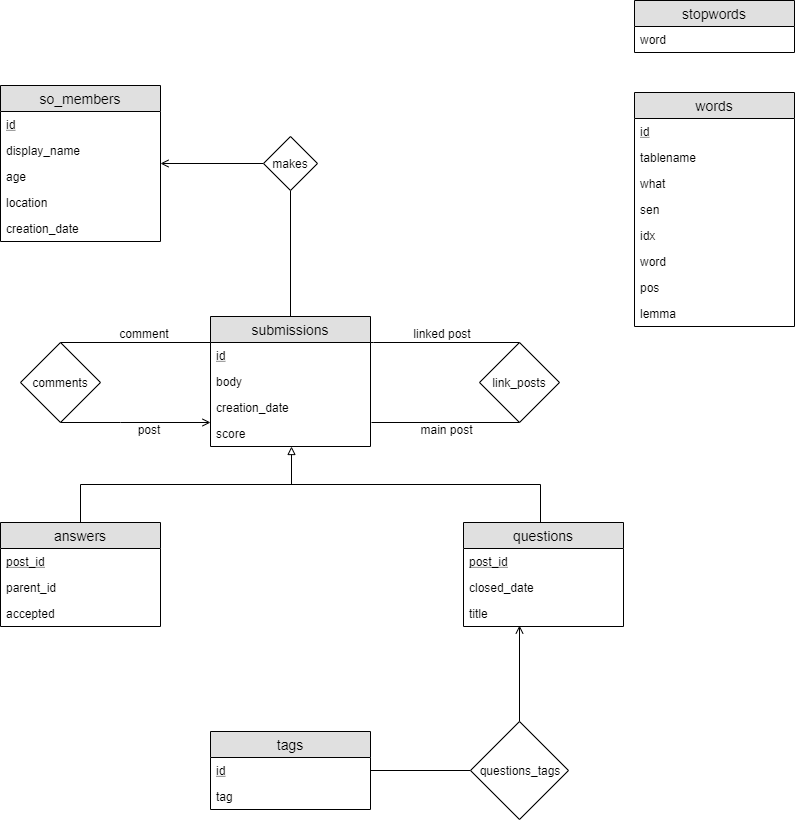

The diagram above was exported from draw.io. Its source (the exported page's mxGraphModel, read from the mxfile embedded in the PNG):
<mxGraphModel dx="2048" dy="1150" grid="1" gridSize="10" guides="1" tooltips="1" connect="1" arrows="1" fold="1" page="1" pageScale="1" pageWidth="850" pageHeight="1100" math="0" shadow="0">
  <root>
    <mxCell id="0" />
    <mxCell id="1" parent="0" />
    <mxCell id="Qhn0C_k7ziZbKpKLTIYI-1" value="so_members" style="swimlane;fontStyle=0;childLayout=stackLayout;horizontal=1;startSize=26;fillColor=#e0e0e0;horizontalStack=0;resizeParent=1;resizeParentMax=0;resizeLast=0;collapsible=1;marginBottom=0;swimlaneFillColor=#ffffff;align=center;fontSize=14;" vertex="1" parent="1">
      <mxGeometry x="36" y="126" width="160" height="156" as="geometry" />
    </mxCell>
    <mxCell id="Qhn0C_k7ziZbKpKLTIYI-2" value="id" style="text;strokeColor=none;fillColor=none;spacingLeft=4;spacingRight=4;overflow=hidden;rotatable=0;points=[[0,0.5],[1,0.5]];portConstraint=eastwest;fontSize=12;fontStyle=4" vertex="1" parent="Qhn0C_k7ziZbKpKLTIYI-1">
      <mxGeometry y="26" width="160" height="26" as="geometry" />
    </mxCell>
    <mxCell id="Qhn0C_k7ziZbKpKLTIYI-3" value="display_name" style="text;strokeColor=none;fillColor=none;spacingLeft=4;spacingRight=4;overflow=hidden;rotatable=0;points=[[0,0.5],[1,0.5]];portConstraint=eastwest;fontSize=12;" vertex="1" parent="Qhn0C_k7ziZbKpKLTIYI-1">
      <mxGeometry y="52" width="160" height="26" as="geometry" />
    </mxCell>
    <mxCell id="Qhn0C_k7ziZbKpKLTIYI-4" value="age" style="text;strokeColor=none;fillColor=none;spacingLeft=4;spacingRight=4;overflow=hidden;rotatable=0;points=[[0,0.5],[1,0.5]];portConstraint=eastwest;fontSize=12;" vertex="1" parent="Qhn0C_k7ziZbKpKLTIYI-1">
      <mxGeometry y="78" width="160" height="26" as="geometry" />
    </mxCell>
    <mxCell id="Qhn0C_k7ziZbKpKLTIYI-10" value="location" style="text;strokeColor=none;fillColor=none;spacingLeft=4;spacingRight=4;overflow=hidden;rotatable=0;points=[[0,0.5],[1,0.5]];portConstraint=eastwest;fontSize=12;" vertex="1" parent="Qhn0C_k7ziZbKpKLTIYI-1">
      <mxGeometry y="104" width="160" height="26" as="geometry" />
    </mxCell>
    <mxCell id="Qhn0C_k7ziZbKpKLTIYI-11" value="creation_date" style="text;strokeColor=none;fillColor=none;spacingLeft=4;spacingRight=4;overflow=hidden;rotatable=0;points=[[0,0.5],[1,0.5]];portConstraint=eastwest;fontSize=12;" vertex="1" parent="Qhn0C_k7ziZbKpKLTIYI-1">
      <mxGeometry y="130" width="160" height="26" as="geometry" />
    </mxCell>
    <mxCell id="Qhn0C_k7ziZbKpKLTIYI-12" value="submissions" style="swimlane;fontStyle=0;childLayout=stackLayout;horizontal=1;startSize=26;fillColor=#e0e0e0;horizontalStack=0;resizeParent=1;resizeParentMax=0;resizeLast=0;collapsible=1;marginBottom=0;swimlaneFillColor=#ffffff;align=center;fontSize=14;" vertex="1" parent="1">
      <mxGeometry x="246" y="357" width="160" height="130" as="geometry" />
    </mxCell>
    <mxCell id="Qhn0C_k7ziZbKpKLTIYI-13" value="id" style="text;strokeColor=none;fillColor=none;spacingLeft=4;spacingRight=4;overflow=hidden;rotatable=0;points=[[0,0.5],[1,0.5]];portConstraint=eastwest;fontSize=12;fontStyle=4" vertex="1" parent="Qhn0C_k7ziZbKpKLTIYI-12">
      <mxGeometry y="26" width="160" height="26" as="geometry" />
    </mxCell>
    <mxCell id="Qhn0C_k7ziZbKpKLTIYI-14" value="body" style="text;strokeColor=none;fillColor=none;spacingLeft=4;spacingRight=4;overflow=hidden;rotatable=0;points=[[0,0.5],[1,0.5]];portConstraint=eastwest;fontSize=12;" vertex="1" parent="Qhn0C_k7ziZbKpKLTIYI-12">
      <mxGeometry y="52" width="160" height="26" as="geometry" />
    </mxCell>
    <mxCell id="Qhn0C_k7ziZbKpKLTIYI-15" value="creation_date" style="text;strokeColor=none;fillColor=none;spacingLeft=4;spacingRight=4;overflow=hidden;rotatable=0;points=[[0,0.5],[1,0.5]];portConstraint=eastwest;fontSize=12;" vertex="1" parent="Qhn0C_k7ziZbKpKLTIYI-12">
      <mxGeometry y="78" width="160" height="26" as="geometry" />
    </mxCell>
    <mxCell id="Qhn0C_k7ziZbKpKLTIYI-16" value="score" style="text;strokeColor=none;fillColor=none;spacingLeft=4;spacingRight=4;overflow=hidden;rotatable=0;points=[[0,0.5],[1,0.5]];portConstraint=eastwest;fontSize=12;" vertex="1" parent="Qhn0C_k7ziZbKpKLTIYI-12">
      <mxGeometry y="104" width="160" height="26" as="geometry" />
    </mxCell>
    <mxCell id="Qhn0C_k7ziZbKpKLTIYI-32" style="edgeStyle=orthogonalEdgeStyle;rounded=0;orthogonalLoop=1;jettySize=auto;html=1;entryX=0.508;entryY=1;entryDx=0;entryDy=0;entryPerimeter=0;endArrow=block;endFill=0;" edge="1" parent="1" source="Qhn0C_k7ziZbKpKLTIYI-17" target="Qhn0C_k7ziZbKpKLTIYI-16">
      <mxGeometry relative="1" as="geometry" />
    </mxCell>
    <mxCell id="Qhn0C_k7ziZbKpKLTIYI-17" value="answers" style="swimlane;fontStyle=0;childLayout=stackLayout;horizontal=1;startSize=26;fillColor=#e0e0e0;horizontalStack=0;resizeParent=1;resizeParentMax=0;resizeLast=0;collapsible=1;marginBottom=0;swimlaneFillColor=#ffffff;align=center;fontSize=14;" vertex="1" parent="1">
      <mxGeometry x="36" y="563" width="160" height="104" as="geometry" />
    </mxCell>
    <mxCell id="Qhn0C_k7ziZbKpKLTIYI-18" value="post_id" style="text;strokeColor=none;fillColor=none;spacingLeft=4;spacingRight=4;overflow=hidden;rotatable=0;points=[[0,0.5],[1,0.5]];portConstraint=eastwest;fontSize=12;fontStyle=4" vertex="1" parent="Qhn0C_k7ziZbKpKLTIYI-17">
      <mxGeometry y="26" width="160" height="26" as="geometry" />
    </mxCell>
    <mxCell id="Qhn0C_k7ziZbKpKLTIYI-19" value="parent_id" style="text;strokeColor=none;fillColor=none;spacingLeft=4;spacingRight=4;overflow=hidden;rotatable=0;points=[[0,0.5],[1,0.5]];portConstraint=eastwest;fontSize=12;" vertex="1" parent="Qhn0C_k7ziZbKpKLTIYI-17">
      <mxGeometry y="52" width="160" height="26" as="geometry" />
    </mxCell>
    <mxCell id="Qhn0C_k7ziZbKpKLTIYI-20" value="accepted" style="text;strokeColor=none;fillColor=none;spacingLeft=4;spacingRight=4;overflow=hidden;rotatable=0;points=[[0,0.5],[1,0.5]];portConstraint=eastwest;fontSize=12;" vertex="1" parent="Qhn0C_k7ziZbKpKLTIYI-17">
      <mxGeometry y="78" width="160" height="26" as="geometry" />
    </mxCell>
    <mxCell id="Qhn0C_k7ziZbKpKLTIYI-33" style="edgeStyle=orthogonalEdgeStyle;rounded=0;orthogonalLoop=1;jettySize=auto;html=1;endArrow=none;endFill=0;" edge="1" parent="1">
      <mxGeometry relative="1" as="geometry">
        <mxPoint x="326" y="525" as="targetPoint" />
        <mxPoint x="576" y="568" as="sourcePoint" />
        <Array as="points">
          <mxPoint x="576" y="525" />
          <mxPoint x="326" y="525" />
        </Array>
      </mxGeometry>
    </mxCell>
    <mxCell id="Qhn0C_k7ziZbKpKLTIYI-21" value="questions" style="swimlane;fontStyle=0;childLayout=stackLayout;horizontal=1;startSize=26;fillColor=#e0e0e0;horizontalStack=0;resizeParent=1;resizeParentMax=0;resizeLast=0;collapsible=1;marginBottom=0;swimlaneFillColor=#ffffff;align=center;fontSize=14;" vertex="1" parent="1">
      <mxGeometry x="499" y="563" width="160" height="104" as="geometry" />
    </mxCell>
    <mxCell id="Qhn0C_k7ziZbKpKLTIYI-22" value="post_id" style="text;strokeColor=none;fillColor=none;spacingLeft=4;spacingRight=4;overflow=hidden;rotatable=0;points=[[0,0.5],[1,0.5]];portConstraint=eastwest;fontSize=12;fontStyle=4" vertex="1" parent="Qhn0C_k7ziZbKpKLTIYI-21">
      <mxGeometry y="26" width="160" height="26" as="geometry" />
    </mxCell>
    <mxCell id="Qhn0C_k7ziZbKpKLTIYI-23" value="closed_date" style="text;strokeColor=none;fillColor=none;spacingLeft=4;spacingRight=4;overflow=hidden;rotatable=0;points=[[0,0.5],[1,0.5]];portConstraint=eastwest;fontSize=12;" vertex="1" parent="Qhn0C_k7ziZbKpKLTIYI-21">
      <mxGeometry y="52" width="160" height="26" as="geometry" />
    </mxCell>
    <mxCell id="Qhn0C_k7ziZbKpKLTIYI-24" value="title" style="text;strokeColor=none;fillColor=none;spacingLeft=4;spacingRight=4;overflow=hidden;rotatable=0;points=[[0,0.5],[1,0.5]];portConstraint=eastwest;fontSize=12;" vertex="1" parent="Qhn0C_k7ziZbKpKLTIYI-21">
      <mxGeometry y="78" width="160" height="26" as="geometry" />
    </mxCell>
    <mxCell id="Qhn0C_k7ziZbKpKLTIYI-25" value="tags" style="swimlane;fontStyle=0;childLayout=stackLayout;horizontal=1;startSize=26;fillColor=#e0e0e0;horizontalStack=0;resizeParent=1;resizeParentMax=0;resizeLast=0;collapsible=1;marginBottom=0;swimlaneFillColor=#ffffff;align=center;fontSize=14;" vertex="1" parent="1">
      <mxGeometry x="246" y="772" width="160" height="78" as="geometry" />
    </mxCell>
    <mxCell id="Qhn0C_k7ziZbKpKLTIYI-26" value="id" style="text;strokeColor=none;fillColor=none;spacingLeft=4;spacingRight=4;overflow=hidden;rotatable=0;points=[[0,0.5],[1,0.5]];portConstraint=eastwest;fontSize=12;fontStyle=4" vertex="1" parent="Qhn0C_k7ziZbKpKLTIYI-25">
      <mxGeometry y="26" width="160" height="26" as="geometry" />
    </mxCell>
    <mxCell id="Qhn0C_k7ziZbKpKLTIYI-27" value="tag" style="text;strokeColor=none;fillColor=none;spacingLeft=4;spacingRight=4;overflow=hidden;rotatable=0;points=[[0,0.5],[1,0.5]];portConstraint=eastwest;fontSize=12;" vertex="1" parent="Qhn0C_k7ziZbKpKLTIYI-25">
      <mxGeometry y="52" width="160" height="26" as="geometry" />
    </mxCell>
    <mxCell id="Qhn0C_k7ziZbKpKLTIYI-30" style="edgeStyle=orthogonalEdgeStyle;rounded=0;orthogonalLoop=1;jettySize=auto;html=1;endArrow=open;endFill=0;" edge="1" parent="1" source="Qhn0C_k7ziZbKpKLTIYI-29">
      <mxGeometry relative="1" as="geometry">
        <mxPoint x="196" y="204" as="targetPoint" />
      </mxGeometry>
    </mxCell>
    <mxCell id="Qhn0C_k7ziZbKpKLTIYI-31" style="edgeStyle=orthogonalEdgeStyle;rounded=0;orthogonalLoop=1;jettySize=auto;html=1;endArrow=none;endFill=0;" edge="1" parent="1" source="Qhn0C_k7ziZbKpKLTIYI-29" target="Qhn0C_k7ziZbKpKLTIYI-12">
      <mxGeometry relative="1" as="geometry" />
    </mxCell>
    <mxCell id="Qhn0C_k7ziZbKpKLTIYI-29" value="makes" style="rhombus;whiteSpace=wrap;html=1;" vertex="1" parent="1">
      <mxGeometry x="299" y="177" width="54" height="54" as="geometry" />
    </mxCell>
    <mxCell id="Qhn0C_k7ziZbKpKLTIYI-35" style="edgeStyle=orthogonalEdgeStyle;rounded=0;orthogonalLoop=1;jettySize=auto;html=1;entryX=0.558;entryY=0.974;entryDx=0;entryDy=0;entryPerimeter=0;endArrow=open;endFill=0;" edge="1" parent="1" source="Qhn0C_k7ziZbKpKLTIYI-34">
      <mxGeometry relative="1" as="geometry">
        <mxPoint x="555" y="666" as="targetPoint" />
      </mxGeometry>
    </mxCell>
    <mxCell id="Qhn0C_k7ziZbKpKLTIYI-36" style="edgeStyle=orthogonalEdgeStyle;rounded=0;orthogonalLoop=1;jettySize=auto;html=1;entryX=1;entryY=0.5;entryDx=0;entryDy=0;endArrow=none;endFill=0;" edge="1" parent="1" source="Qhn0C_k7ziZbKpKLTIYI-34" target="Qhn0C_k7ziZbKpKLTIYI-26">
      <mxGeometry relative="1" as="geometry" />
    </mxCell>
    <mxCell id="Qhn0C_k7ziZbKpKLTIYI-34" value="questions_tags" style="rhombus;whiteSpace=wrap;html=1;" vertex="1" parent="1">
      <mxGeometry x="506" y="762" width="98" height="98" as="geometry" />
    </mxCell>
    <mxCell id="Qhn0C_k7ziZbKpKLTIYI-39" style="edgeStyle=orthogonalEdgeStyle;rounded=0;orthogonalLoop=1;jettySize=auto;html=1;endArrow=none;endFill=0;exitX=0.5;exitY=0;exitDx=0;exitDy=0;entryX=0;entryY=0;entryDx=0;entryDy=0;entryPerimeter=0;" edge="1" parent="1" target="Qhn0C_k7ziZbKpKLTIYI-13">
      <mxGeometry relative="1" as="geometry">
        <mxPoint x="96" y="385" as="sourcePoint" />
        <mxPoint x="246" y="383" as="targetPoint" />
        <Array as="points">
          <mxPoint x="96" y="383" />
        </Array>
      </mxGeometry>
    </mxCell>
    <mxCell id="Qhn0C_k7ziZbKpKLTIYI-41" style="edgeStyle=orthogonalEdgeStyle;rounded=0;orthogonalLoop=1;jettySize=auto;html=1;endArrow=open;endFill=0;exitX=0.5;exitY=1;exitDx=0;exitDy=0;" edge="1" parent="1" source="Qhn0C_k7ziZbKpKLTIYI-37">
      <mxGeometry relative="1" as="geometry">
        <mxPoint x="246" y="463" as="targetPoint" />
        <Array as="points">
          <mxPoint x="156" y="463" />
          <mxPoint x="156" y="463" />
        </Array>
      </mxGeometry>
    </mxCell>
    <mxCell id="Qhn0C_k7ziZbKpKLTIYI-37" value="comments" style="rhombus;whiteSpace=wrap;html=1;" vertex="1" parent="1">
      <mxGeometry x="56" y="383" width="80" height="80" as="geometry" />
    </mxCell>
    <mxCell id="Qhn0C_k7ziZbKpKLTIYI-43" style="edgeStyle=orthogonalEdgeStyle;rounded=0;orthogonalLoop=1;jettySize=auto;html=1;endArrow=none;endFill=0;exitX=0.5;exitY=0;exitDx=0;exitDy=0;" edge="1" parent="1" source="Qhn0C_k7ziZbKpKLTIYI-38">
      <mxGeometry relative="1" as="geometry">
        <mxPoint x="406" y="383" as="targetPoint" />
        <Array as="points">
          <mxPoint x="409" y="383" />
        </Array>
      </mxGeometry>
    </mxCell>
    <mxCell id="Qhn0C_k7ziZbKpKLTIYI-44" style="edgeStyle=orthogonalEdgeStyle;rounded=0;orthogonalLoop=1;jettySize=auto;html=1;entryX=1.004;entryY=0.103;entryDx=0;entryDy=0;entryPerimeter=0;endArrow=none;endFill=0;exitX=0.5;exitY=1;exitDx=0;exitDy=0;" edge="1" parent="1">
      <mxGeometry relative="1" as="geometry">
        <mxPoint x="555" y="462" as="sourcePoint" />
        <mxPoint x="407" y="463" as="targetPoint" />
        <Array as="points">
          <mxPoint x="555" y="463" />
        </Array>
      </mxGeometry>
    </mxCell>
    <mxCell id="Qhn0C_k7ziZbKpKLTIYI-38" value="link_posts" style="rhombus;whiteSpace=wrap;html=1;" vertex="1" parent="1">
      <mxGeometry x="515" y="383" width="80" height="80" as="geometry" />
    </mxCell>
    <mxCell id="Qhn0C_k7ziZbKpKLTIYI-45" value="comment" style="text;html=1;strokeColor=none;fillColor=none;align=center;verticalAlign=middle;whiteSpace=wrap;rounded=0;" vertex="1" parent="1">
      <mxGeometry x="160" y="364" width="40" height="20" as="geometry" />
    </mxCell>
    <mxCell id="Qhn0C_k7ziZbKpKLTIYI-46" value="post" style="text;html=1;strokeColor=none;fillColor=none;align=center;verticalAlign=middle;whiteSpace=wrap;rounded=0;" vertex="1" parent="1">
      <mxGeometry x="164" y="460" width="40" height="20" as="geometry" />
    </mxCell>
    <mxCell id="Qhn0C_k7ziZbKpKLTIYI-47" value="linked post" style="text;html=1;strokeColor=none;fillColor=none;align=center;verticalAlign=middle;whiteSpace=wrap;rounded=0;" vertex="1" parent="1">
      <mxGeometry x="444" y="364" width="68" height="20" as="geometry" />
    </mxCell>
    <mxCell id="Qhn0C_k7ziZbKpKLTIYI-48" value="main post" style="text;html=1;strokeColor=none;fillColor=none;align=center;verticalAlign=middle;whiteSpace=wrap;rounded=0;" vertex="1" parent="1">
      <mxGeometry x="448" y="460" width="68" height="20" as="geometry" />
    </mxCell>
    <mxCell id="Qhn0C_k7ziZbKpKLTIYI-49" value="stopwords" style="swimlane;fontStyle=0;childLayout=stackLayout;horizontal=1;startSize=26;fillColor=#e0e0e0;horizontalStack=0;resizeParent=1;resizeParentMax=0;resizeLast=0;collapsible=1;marginBottom=0;swimlaneFillColor=#ffffff;align=center;fontSize=14;" vertex="1" parent="1">
      <mxGeometry x="670" y="41" width="160" height="52" as="geometry" />
    </mxCell>
    <mxCell id="Qhn0C_k7ziZbKpKLTIYI-52" value="word" style="text;strokeColor=none;fillColor=none;spacingLeft=4;spacingRight=4;overflow=hidden;rotatable=0;points=[[0,0.5],[1,0.5]];portConstraint=eastwest;fontSize=12;" vertex="1" parent="Qhn0C_k7ziZbKpKLTIYI-49">
      <mxGeometry y="26" width="160" height="26" as="geometry" />
    </mxCell>
    <mxCell id="Qhn0C_k7ziZbKpKLTIYI-53" value="words" style="swimlane;fontStyle=0;childLayout=stackLayout;horizontal=1;startSize=26;fillColor=#e0e0e0;horizontalStack=0;resizeParent=1;resizeParentMax=0;resizeLast=0;collapsible=1;marginBottom=0;swimlaneFillColor=#ffffff;align=center;fontSize=14;" vertex="1" parent="1">
      <mxGeometry x="670" y="133" width="160" height="234" as="geometry" />
    </mxCell>
    <mxCell id="Qhn0C_k7ziZbKpKLTIYI-54" value="id" style="text;strokeColor=none;fillColor=none;spacingLeft=4;spacingRight=4;overflow=hidden;rotatable=0;points=[[0,0.5],[1,0.5]];portConstraint=eastwest;fontSize=12;fontStyle=4" vertex="1" parent="Qhn0C_k7ziZbKpKLTIYI-53">
      <mxGeometry y="26" width="160" height="26" as="geometry" />
    </mxCell>
    <mxCell id="Qhn0C_k7ziZbKpKLTIYI-55" value="tablename" style="text;strokeColor=none;fillColor=none;spacingLeft=4;spacingRight=4;overflow=hidden;rotatable=0;points=[[0,0.5],[1,0.5]];portConstraint=eastwest;fontSize=12;" vertex="1" parent="Qhn0C_k7ziZbKpKLTIYI-53">
      <mxGeometry y="52" width="160" height="26" as="geometry" />
    </mxCell>
    <mxCell id="Qhn0C_k7ziZbKpKLTIYI-56" value="what" style="text;strokeColor=none;fillColor=none;spacingLeft=4;spacingRight=4;overflow=hidden;rotatable=0;points=[[0,0.5],[1,0.5]];portConstraint=eastwest;fontSize=12;" vertex="1" parent="Qhn0C_k7ziZbKpKLTIYI-53">
      <mxGeometry y="78" width="160" height="26" as="geometry" />
    </mxCell>
    <mxCell id="Qhn0C_k7ziZbKpKLTIYI-57" value="sen" style="text;strokeColor=none;fillColor=none;spacingLeft=4;spacingRight=4;overflow=hidden;rotatable=0;points=[[0,0.5],[1,0.5]];portConstraint=eastwest;fontSize=12;" vertex="1" parent="Qhn0C_k7ziZbKpKLTIYI-53">
      <mxGeometry y="104" width="160" height="26" as="geometry" />
    </mxCell>
    <mxCell id="Qhn0C_k7ziZbKpKLTIYI-58" value="idx" style="text;strokeColor=none;fillColor=none;spacingLeft=4;spacingRight=4;overflow=hidden;rotatable=0;points=[[0,0.5],[1,0.5]];portConstraint=eastwest;fontSize=12;" vertex="1" parent="Qhn0C_k7ziZbKpKLTIYI-53">
      <mxGeometry y="130" width="160" height="26" as="geometry" />
    </mxCell>
    <mxCell id="Qhn0C_k7ziZbKpKLTIYI-59" value="word" style="text;strokeColor=none;fillColor=none;spacingLeft=4;spacingRight=4;overflow=hidden;rotatable=0;points=[[0,0.5],[1,0.5]];portConstraint=eastwest;fontSize=12;" vertex="1" parent="Qhn0C_k7ziZbKpKLTIYI-53">
      <mxGeometry y="156" width="160" height="26" as="geometry" />
    </mxCell>
    <mxCell id="Qhn0C_k7ziZbKpKLTIYI-60" value="pos" style="text;strokeColor=none;fillColor=none;spacingLeft=4;spacingRight=4;overflow=hidden;rotatable=0;points=[[0,0.5],[1,0.5]];portConstraint=eastwest;fontSize=12;" vertex="1" parent="Qhn0C_k7ziZbKpKLTIYI-53">
      <mxGeometry y="182" width="160" height="26" as="geometry" />
    </mxCell>
    <mxCell id="Qhn0C_k7ziZbKpKLTIYI-61" value="lemma" style="text;strokeColor=none;fillColor=none;spacingLeft=4;spacingRight=4;overflow=hidden;rotatable=0;points=[[0,0.5],[1,0.5]];portConstraint=eastwest;fontSize=12;" vertex="1" parent="Qhn0C_k7ziZbKpKLTIYI-53">
      <mxGeometry y="208" width="160" height="26" as="geometry" />
    </mxCell>
  </root>
</mxGraphModel>